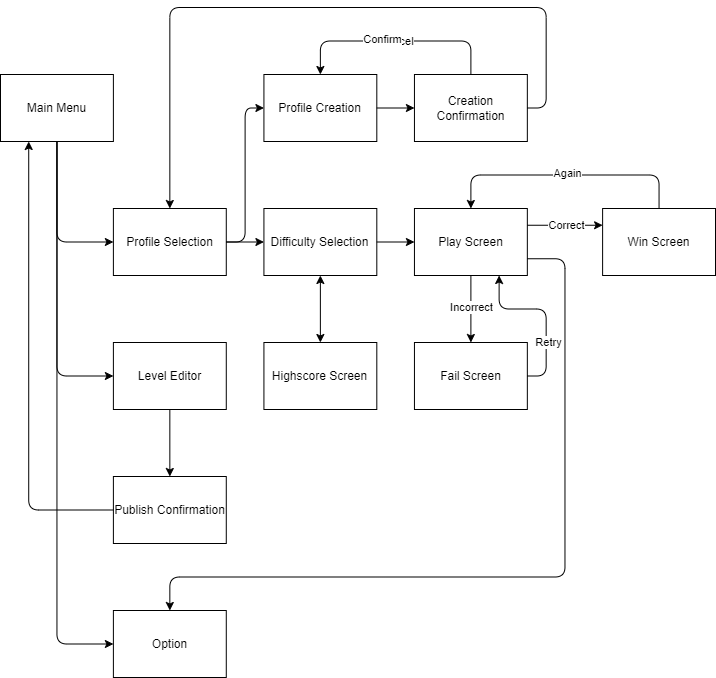

The diagram above was exported from draw.io. Its source (the exported page's mxGraphModel, read from the mxfile embedded in the PNG):
<mxGraphModel dx="1086" dy="654" grid="1" gridSize="10" guides="1" tooltips="1" connect="1" arrows="1" fold="1" page="1" pageScale="1" pageWidth="827" pageHeight="1169" background="#ffffff" math="0" shadow="0">
  <root>
    <mxCell id="0" />
    <mxCell id="1" parent="0" />
    <mxCell id="48" value="" style="group" parent="1" vertex="1" connectable="0">
      <mxGeometry x="56" y="250" width="715" height="670" as="geometry" />
    </mxCell>
    <mxCell id="2" value="Main Menu" style="rounded=0;whiteSpace=wrap;html=1;fillColor=none;" parent="48" vertex="1">
      <mxGeometry y="67" width="112.89473684210526" height="67" as="geometry" />
    </mxCell>
    <mxCell id="3" value="Profile Selection" style="rounded=0;whiteSpace=wrap;html=1;fillColor=none;" parent="48" vertex="1">
      <mxGeometry x="112.89473684210526" y="201" width="112.89473684210526" height="67" as="geometry" />
    </mxCell>
    <mxCell id="8" style="edgeStyle=none;html=1;entryX=0;entryY=0.5;entryDx=0;entryDy=0;" parent="48" source="2" target="3" edge="1">
      <mxGeometry relative="1" as="geometry">
        <Array as="points">
          <mxPoint x="56.44736842105263" y="234.5" />
        </Array>
      </mxGeometry>
    </mxCell>
    <mxCell id="4" value="Level Editor" style="rounded=0;whiteSpace=wrap;html=1;fillColor=none;" parent="48" vertex="1">
      <mxGeometry x="112.89473684210526" y="335" width="112.89473684210526" height="67" as="geometry" />
    </mxCell>
    <mxCell id="9" style="html=1;entryX=0;entryY=0.5;entryDx=0;entryDy=0;startArrow=none;startFill=0;" parent="48" source="2" target="4" edge="1">
      <mxGeometry relative="1" as="geometry">
        <Array as="points">
          <mxPoint x="56.44736842105263" y="368.5" />
        </Array>
      </mxGeometry>
    </mxCell>
    <mxCell id="5" value="Option" style="rounded=0;whiteSpace=wrap;html=1;fillColor=none;" parent="48" vertex="1">
      <mxGeometry x="112.89473684210526" y="603" width="112.89473684210526" height="67" as="geometry" />
    </mxCell>
    <mxCell id="10" style="edgeStyle=none;html=1;entryX=0;entryY=0.5;entryDx=0;entryDy=0;" parent="48" source="2" target="5" edge="1">
      <mxGeometry relative="1" as="geometry">
        <Array as="points">
          <mxPoint x="56.44736842105263" y="636.5" />
        </Array>
      </mxGeometry>
    </mxCell>
    <mxCell id="17" value="Profile Creation" style="rounded=0;whiteSpace=wrap;html=1;fillColor=none;" parent="48" vertex="1">
      <mxGeometry x="263.42105263157896" y="67" width="112.89473684210526" height="67" as="geometry" />
    </mxCell>
    <mxCell id="20" style="edgeStyle=none;html=1;entryX=0;entryY=0.5;entryDx=0;entryDy=0;startArrow=none;startFill=0;" parent="48" source="3" target="17" edge="1">
      <mxGeometry relative="1" as="geometry">
        <Array as="points">
          <mxPoint x="244.60526315789474" y="234.5" />
          <mxPoint x="244.60526315789474" y="100.5" />
        </Array>
      </mxGeometry>
    </mxCell>
    <mxCell id="18" value="Difficulty Selection" style="rounded=0;whiteSpace=wrap;html=1;fillColor=none;" parent="48" vertex="1">
      <mxGeometry x="263.42105263157896" y="201" width="112.89473684210526" height="67" as="geometry" />
    </mxCell>
    <mxCell id="19" style="edgeStyle=none;html=1;entryX=0;entryY=0.5;entryDx=0;entryDy=0;startArrow=none;startFill=0;" parent="48" source="3" target="18" edge="1">
      <mxGeometry relative="1" as="geometry" />
    </mxCell>
    <mxCell id="23" style="edgeStyle=none;html=1;entryX=0.5;entryY=0;entryDx=0;entryDy=0;startArrow=none;startFill=0;" parent="48" source="21" target="17" edge="1">
      <mxGeometry relative="1" as="geometry">
        <Array as="points">
          <mxPoint x="470.39473684210526" y="33.5" />
          <mxPoint x="319.8684210526316" y="33.5" />
        </Array>
      </mxGeometry>
    </mxCell>
    <mxCell id="24" value="Cancel" style="edgeLabel;html=1;align=center;verticalAlign=middle;resizable=0;points=[];" parent="23" vertex="1" connectable="0">
      <mxGeometry x="-0.0972" y="-1" relative="1" as="geometry">
        <mxPoint x="-10" y="1" as="offset" />
      </mxGeometry>
    </mxCell>
    <mxCell id="25" style="edgeStyle=none;html=1;entryX=0.5;entryY=0;entryDx=0;entryDy=0;startArrow=none;startFill=0;" parent="48" source="21" target="3" edge="1">
      <mxGeometry relative="1" as="geometry">
        <Array as="points">
          <mxPoint x="545.6578947368421" y="100.5" />
          <mxPoint x="545.6578947368421" />
          <mxPoint x="169.3421052631579" />
        </Array>
      </mxGeometry>
    </mxCell>
    <mxCell id="26" value="Confirm" style="edgeLabel;html=1;align=center;verticalAlign=middle;resizable=0;points=[];" parent="25" vertex="1" connectable="0">
      <mxGeometry x="-0.9231" y="-1" relative="1" as="geometry">
        <mxPoint x="-165" y="-61" as="offset" />
      </mxGeometry>
    </mxCell>
    <mxCell id="21" value="Creation Confirmation" style="rounded=0;whiteSpace=wrap;html=1;fillColor=none;" parent="48" vertex="1">
      <mxGeometry x="413.94736842105266" y="67" width="112.89473684210526" height="67" as="geometry" />
    </mxCell>
    <mxCell id="22" style="edgeStyle=none;html=1;entryX=0;entryY=0.5;entryDx=0;entryDy=0;startArrow=none;startFill=0;" parent="48" source="17" target="21" edge="1">
      <mxGeometry relative="1" as="geometry" />
    </mxCell>
    <mxCell id="47" style="edgeStyle=none;html=1;entryX=0.5;entryY=0;entryDx=0;entryDy=0;startArrow=none;startFill=0;exitX=1;exitY=0.75;exitDx=0;exitDy=0;" parent="48" source="27" target="5" edge="1">
      <mxGeometry relative="1" as="geometry">
        <Array as="points">
          <mxPoint x="564.4736842105264" y="251.25" />
          <mxPoint x="564.4736842105264" y="569.5" />
          <mxPoint x="169.3421052631579" y="569.5" />
        </Array>
      </mxGeometry>
    </mxCell>
    <mxCell id="27" value="Play Screen" style="rounded=0;whiteSpace=wrap;html=1;fillColor=none;" parent="48" vertex="1">
      <mxGeometry x="413.94736842105266" y="201" width="112.89473684210526" height="67" as="geometry" />
    </mxCell>
    <mxCell id="32" style="edgeStyle=none;html=1;entryX=0;entryY=0.5;entryDx=0;entryDy=0;startArrow=none;startFill=0;" parent="48" source="18" target="27" edge="1">
      <mxGeometry relative="1" as="geometry" />
    </mxCell>
    <mxCell id="31" style="edgeStyle=none;html=1;startArrow=none;startFill=0;exitX=0;exitY=0.5;exitDx=0;exitDy=0;entryX=0.25;entryY=1;entryDx=0;entryDy=0;" parent="48" source="29" target="2" edge="1">
      <mxGeometry relative="1" as="geometry">
        <mxPoint y="100.5" as="targetPoint" />
        <Array as="points">
          <mxPoint x="28.223684210526315" y="502.5" />
        </Array>
      </mxGeometry>
    </mxCell>
    <mxCell id="29" value="Publish Confirmation" style="rounded=0;whiteSpace=wrap;html=1;fillColor=none;" parent="48" vertex="1">
      <mxGeometry x="112.89473684210526" y="469" width="112.89473684210526" height="67" as="geometry" />
    </mxCell>
    <mxCell id="30" style="edgeStyle=none;html=1;entryX=0.5;entryY=0;entryDx=0;entryDy=0;startArrow=none;startFill=0;" parent="48" source="4" target="29" edge="1">
      <mxGeometry relative="1" as="geometry" />
    </mxCell>
    <mxCell id="33" value="Highscore Screen" style="rounded=0;whiteSpace=wrap;html=1;fillColor=none;" parent="48" vertex="1">
      <mxGeometry x="263.42105263157896" y="335" width="112.89473684210526" height="67" as="geometry" />
    </mxCell>
    <mxCell id="34" style="edgeStyle=none;html=1;entryX=0.5;entryY=0;entryDx=0;entryDy=0;startArrow=classic;startFill=1;exitX=0.5;exitY=1;exitDx=0;exitDy=0;" parent="48" source="18" target="33" edge="1">
      <mxGeometry relative="1" as="geometry">
        <Array as="points">
          <mxPoint x="319.8684210526316" y="301.5" />
        </Array>
      </mxGeometry>
    </mxCell>
    <mxCell id="43" style="edgeStyle=none;html=1;entryX=0.5;entryY=0;entryDx=0;entryDy=0;startArrow=none;startFill=0;" parent="48" source="35" target="27" edge="1">
      <mxGeometry relative="1" as="geometry">
        <Array as="points">
          <mxPoint x="658.5526315789474" y="167.5" />
          <mxPoint x="470.39473684210526" y="167.5" />
        </Array>
      </mxGeometry>
    </mxCell>
    <mxCell id="44" value="Again" style="edgeLabel;html=1;align=center;verticalAlign=middle;resizable=0;points=[];" parent="43" vertex="1" connectable="0">
      <mxGeometry x="-0.2417" y="-2" relative="1" as="geometry">
        <mxPoint x="-29" as="offset" />
      </mxGeometry>
    </mxCell>
    <mxCell id="35" value="Win Screen" style="rounded=0;whiteSpace=wrap;html=1;fillColor=none;" parent="48" vertex="1">
      <mxGeometry x="602.1052631578947" y="201" width="112.89473684210526" height="67" as="geometry" />
    </mxCell>
    <mxCell id="38" style="edgeStyle=none;html=1;entryX=0;entryY=0.25;entryDx=0;entryDy=0;startArrow=none;startFill=0;exitX=1;exitY=0.25;exitDx=0;exitDy=0;" parent="48" source="27" target="35" edge="1">
      <mxGeometry relative="1" as="geometry">
        <Array as="points" />
      </mxGeometry>
    </mxCell>
    <mxCell id="40" value="Correct" style="edgeLabel;html=1;align=center;verticalAlign=middle;resizable=0;points=[];" parent="38" vertex="1" connectable="0">
      <mxGeometry x="-0.2095" y="-2" relative="1" as="geometry">
        <mxPoint x="9" y="-2" as="offset" />
      </mxGeometry>
    </mxCell>
    <mxCell id="45" style="edgeStyle=none;html=1;entryX=0.75;entryY=1;entryDx=0;entryDy=0;startArrow=none;startFill=0;exitX=1;exitY=0.5;exitDx=0;exitDy=0;" parent="48" source="37" target="27" edge="1">
      <mxGeometry relative="1" as="geometry">
        <Array as="points">
          <mxPoint x="545.6578947368421" y="368.5" />
          <mxPoint x="545.6578947368421" y="301.5" />
          <mxPoint x="498.6184210526316" y="301.5" />
        </Array>
      </mxGeometry>
    </mxCell>
    <mxCell id="46" value="Retry" style="edgeLabel;html=1;align=center;verticalAlign=middle;resizable=0;points=[];" parent="45" vertex="1" connectable="0">
      <mxGeometry x="-0.2256" y="-2" relative="1" as="geometry">
        <mxPoint y="11" as="offset" />
      </mxGeometry>
    </mxCell>
    <mxCell id="37" value="Fail Screen" style="rounded=0;whiteSpace=wrap;html=1;fillColor=none;" parent="48" vertex="1">
      <mxGeometry x="413.94736842105266" y="335" width="112.89473684210526" height="67" as="geometry" />
    </mxCell>
    <mxCell id="39" style="edgeStyle=none;html=1;startArrow=none;startFill=0;exitX=0.5;exitY=1;exitDx=0;exitDy=0;entryX=0.5;entryY=0;entryDx=0;entryDy=0;" parent="48" source="27" target="37" edge="1">
      <mxGeometry relative="1" as="geometry">
        <mxPoint x="536.25" y="385.25" as="targetPoint" />
        <Array as="points" />
      </mxGeometry>
    </mxCell>
    <mxCell id="41" value="Incorrect" style="edgeLabel;html=1;align=center;verticalAlign=middle;resizable=0;points=[];" parent="39" vertex="1" connectable="0">
      <mxGeometry x="-0.1905" relative="1" as="geometry">
        <mxPoint y="4" as="offset" />
      </mxGeometry>
    </mxCell>
  </root>
</mxGraphModel>